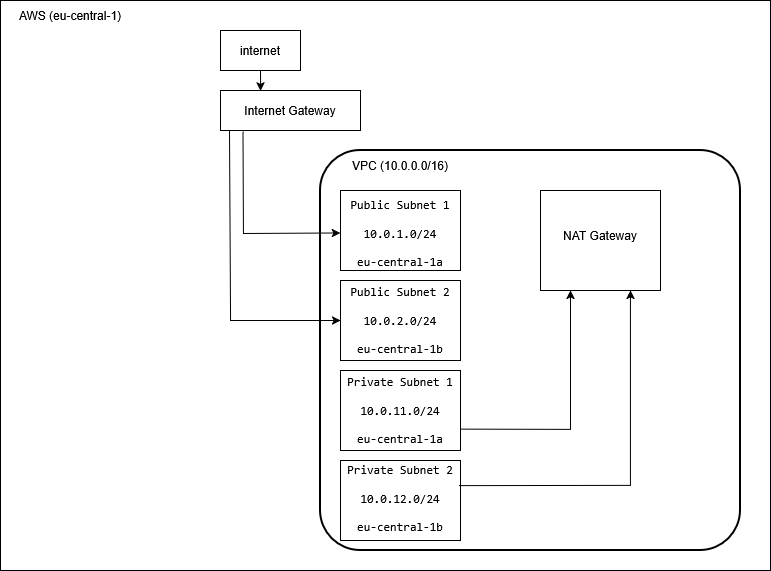

The diagram above was exported from draw.io. Its source (the exported page's mxGraphModel, read from the mxfile embedded in the PNG):
<mxGraphModel dx="1416" dy="804" grid="1" gridSize="10" guides="1" tooltips="1" connect="1" arrows="1" fold="1" page="1" pageScale="1" pageWidth="850" pageHeight="1100" math="0" shadow="0">
  <root>
    <mxCell id="0" />
    <mxCell id="1" parent="0" />
    <mxCell id="IDx-CIydN3Di5UfXo2My-4" parent="1" style="rounded=0;whiteSpace=wrap;html=1;" value="" vertex="1">
      <mxGeometry height="570" width="770" x="20" y="20" as="geometry" />
    </mxCell>
    <mxCell id="IDx-CIydN3Di5UfXo2My-5" parent="1" style="text;html=1;whiteSpace=wrap;strokeColor=none;fillColor=none;align=center;verticalAlign=middle;rounded=0;" value="AWS (eu-central-1)" vertex="1">
      <mxGeometry height="30" width="120" x="30" y="20" as="geometry" />
    </mxCell>
    <mxCell id="IDx-CIydN3Di5UfXo2My-6" parent="1" style="rounded=1;arcSize=10;dashed=0;fillColor=none;gradientColor=none;strokeWidth=2;" value="" vertex="1">
      <mxGeometry height="400" width="420" x="340" y="170" as="geometry" />
    </mxCell>
    <mxCell id="IDx-CIydN3Di5UfXo2My-8" parent="1" style="text;html=1;whiteSpace=wrap;strokeColor=none;fillColor=none;align=center;verticalAlign=middle;rounded=0;" value="VPC (10.0.0.0/16)" vertex="1">
      <mxGeometry height="30" width="100" x="370" y="170" as="geometry" />
    </mxCell>
    <mxCell id="IDx-CIydN3Di5UfXo2My-20" parent="1" style="rounded=0;whiteSpace=wrap;html=1;" value="" vertex="1">
      <mxGeometry height="40" width="80" x="240" y="50" as="geometry" />
    </mxCell>
    <mxCell id="IDx-CIydN3Di5UfXo2My-21" parent="1" style="text;html=1;whiteSpace=wrap;strokeColor=none;fillColor=none;align=center;verticalAlign=middle;rounded=0;" value="&lt;div&gt;internet&lt;/div&gt;" vertex="1">
      <mxGeometry height="30" width="60" x="250" y="55" as="geometry" />
    </mxCell>
    <mxCell id="IDx-CIydN3Di5UfXo2My-23" parent="1" style="rounded=0;whiteSpace=wrap;html=1;" value="" vertex="1">
      <mxGeometry height="40" width="140" x="240" y="110" as="geometry" />
    </mxCell>
    <mxCell id="IDx-CIydN3Di5UfXo2My-24" parent="1" style="text;html=1;whiteSpace=wrap;strokeColor=none;fillColor=none;align=center;verticalAlign=middle;rounded=0;" value="&lt;div&gt;Internet Gateway&lt;/div&gt;" vertex="1">
      <mxGeometry height="30" width="120" x="250" y="115" as="geometry" />
    </mxCell>
    <mxCell id="IDx-CIydN3Di5UfXo2My-26" parent="1" style="rounded=0;whiteSpace=wrap;html=1;" value="" vertex="1">
      <mxGeometry height="80" width="120" x="360" y="210" as="geometry" />
    </mxCell>
    <mxCell id="IDx-CIydN3Di5UfXo2My-30" parent="1" style="text;html=1;whiteSpace=wrap;strokeColor=none;fillColor=none;align=center;verticalAlign=middle;rounded=0;" value="&lt;code data-start=&quot;209&quot; data-end=&quot;226&quot;&gt;Public Subnet 1&lt;/code&gt;&lt;br&gt;&lt;br/&gt;&lt;code data-start=&quot;229&quot; data-end=&quot;242&quot;&gt;10.0.1.0/24&lt;/code&gt;&lt;br&gt;&lt;br/&gt;&lt;code data-start=&quot;245&quot; data-end=&quot;260&quot; data-is-only-node=&quot;&quot;&gt;eu-central-1a&lt;/code&gt;" vertex="1">
      <mxGeometry height="75" width="120" x="360" y="215" as="geometry" />
    </mxCell>
    <mxCell id="IDx-CIydN3Di5UfXo2My-31" parent="1" style="rounded=0;whiteSpace=wrap;html=1;" value="" vertex="1">
      <mxGeometry height="80" width="120" x="360" y="300" as="geometry" />
    </mxCell>
    <mxCell id="IDx-CIydN3Di5UfXo2My-32" parent="1" style="rounded=0;whiteSpace=wrap;html=1;" value="" vertex="1">
      <mxGeometry height="80" width="120" x="360" y="390" as="geometry" />
    </mxCell>
    <mxCell id="IDx-CIydN3Di5UfXo2My-33" parent="1" style="rounded=0;whiteSpace=wrap;html=1;" value="" vertex="1">
      <mxGeometry height="80" width="120" x="360" y="480" as="geometry" />
    </mxCell>
    <mxCell id="IDx-CIydN3Di5UfXo2My-34" parent="1" style="text;html=1;whiteSpace=wrap;strokeColor=none;fillColor=none;align=center;verticalAlign=middle;rounded=0;" value="&lt;code data-start=&quot;264&quot; data-end=&quot;281&quot;&gt;Public Subnet 2&lt;/code&gt;&lt;br&gt;&lt;br/&gt;&lt;code data-start=&quot;284&quot; data-end=&quot;297&quot;&gt;10.0.2.0/24&lt;/code&gt;&lt;br&gt;&lt;br/&gt;&lt;code data-start=&quot;300&quot; data-end=&quot;315&quot; data-is-only-node=&quot;&quot;&gt;eu-central-1b&lt;/code&gt;" vertex="1">
      <mxGeometry height="75" width="120" x="360" y="302.5" as="geometry" />
    </mxCell>
    <mxCell id="IDx-CIydN3Di5UfXo2My-35" parent="1" style="text;html=1;whiteSpace=wrap;strokeColor=none;fillColor=none;align=center;verticalAlign=middle;rounded=0;" value="&lt;code data-start=&quot;319&quot; data-end=&quot;337&quot;&gt;Private Subnet 1&lt;/code&gt;&lt;br&gt;&lt;br/&gt;&lt;code data-start=&quot;340&quot; data-end=&quot;354&quot;&gt;10.0.11.0/24&lt;/code&gt;&lt;br&gt;&lt;br/&gt;&lt;code data-start=&quot;357&quot; data-end=&quot;372&quot; data-is-only-node=&quot;&quot;&gt;eu-central-1a&lt;/code&gt;" vertex="1">
      <mxGeometry height="75" width="120" x="360" y="392.5" as="geometry" />
    </mxCell>
    <mxCell id="IDx-CIydN3Di5UfXo2My-36" parent="1" style="text;html=1;whiteSpace=wrap;strokeColor=none;fillColor=none;align=center;verticalAlign=middle;rounded=0;" value="&lt;code data-start=&quot;376&quot; data-end=&quot;394&quot;&gt;Private Subnet 2&lt;/code&gt;&lt;br&gt;&lt;br/&gt;&lt;code data-start=&quot;397&quot; data-end=&quot;411&quot;&gt;10.0.12.0/24&lt;/code&gt;&lt;br&gt;&lt;br/&gt;&lt;code data-start=&quot;414&quot; data-end=&quot;429&quot; data-is-only-node=&quot;&quot;&gt;eu-central-1b&lt;/code&gt;" vertex="1">
      <mxGeometry height="75" width="120" x="360" y="480" as="geometry" />
    </mxCell>
    <mxCell id="IDx-CIydN3Di5UfXo2My-37" edge="1" parent="1" source="IDx-CIydN3Di5UfXo2My-20" style="endArrow=classic;html=1;rounded=0;exitX=0.5;exitY=1;exitDx=0;exitDy=0;entryX=0.287;entryY=0.011;entryDx=0;entryDy=0;entryPerimeter=0;" target="IDx-CIydN3Di5UfXo2My-23" value="">
      <mxGeometry height="50" relative="1" width="50" as="geometry">
        <mxPoint x="400" y="340" as="sourcePoint" />
        <mxPoint x="450" y="290" as="targetPoint" />
      </mxGeometry>
    </mxCell>
    <mxCell id="IDx-CIydN3Di5UfXo2My-39" edge="1" parent="1" source="IDx-CIydN3Di5UfXo2My-23" style="endArrow=classic;html=1;rounded=0;exitX=0.161;exitY=1.025;exitDx=0;exitDy=0;exitPerimeter=0;entryX=0;entryY=0.5;entryDx=0;entryDy=0;" target="IDx-CIydN3Di5UfXo2My-30" value="">
      <mxGeometry height="50" relative="1" width="50" as="geometry">
        <Array as="points">
          <mxPoint x="263" y="253" />
        </Array>
        <mxPoint x="390" y="320" as="sourcePoint" />
        <mxPoint x="440" y="270" as="targetPoint" />
      </mxGeometry>
    </mxCell>
    <mxCell id="IDx-CIydN3Di5UfXo2My-40" edge="1" parent="1" source="IDx-CIydN3Di5UfXo2My-23" style="endArrow=classic;html=1;rounded=0;exitX=0.064;exitY=1.025;exitDx=0;exitDy=0;exitPerimeter=0;entryX=0;entryY=0.5;entryDx=0;entryDy=0;" target="IDx-CIydN3Di5UfXo2My-31" value="">
      <mxGeometry height="50" relative="1" width="50" as="geometry">
        <Array as="points">
          <mxPoint x="250" y="340" />
        </Array>
        <mxPoint x="260" y="340" as="sourcePoint" />
        <mxPoint x="352" y="442" as="targetPoint" />
      </mxGeometry>
    </mxCell>
    <mxCell id="IDx-CIydN3Di5UfXo2My-41" parent="1" style="rounded=0;whiteSpace=wrap;html=1;" value="" vertex="1">
      <mxGeometry height="100" width="120" x="560" y="210" as="geometry" />
    </mxCell>
    <mxCell id="IDx-CIydN3Di5UfXo2My-42" edge="1" parent="1" source="IDx-CIydN3Di5UfXo2My-35" style="endArrow=classic;html=1;rounded=0;exitX=1;exitY=0.75;exitDx=0;exitDy=0;entryX=0.25;entryY=1;entryDx=0;entryDy=0;" target="IDx-CIydN3Di5UfXo2My-41" value="">
      <mxGeometry height="50" relative="1" width="50" as="geometry">
        <Array as="points">
          <mxPoint x="590" y="449" />
        </Array>
        <mxPoint x="410" y="330" as="sourcePoint" />
        <mxPoint x="460" y="280" as="targetPoint" />
      </mxGeometry>
    </mxCell>
    <mxCell id="IDx-CIydN3Di5UfXo2My-43" edge="1" parent="1" source="IDx-CIydN3Di5UfXo2My-36" style="endArrow=classic;html=1;rounded=0;entryX=0.75;entryY=1;entryDx=0;entryDy=0;exitX=0.992;exitY=0.337;exitDx=0;exitDy=0;exitPerimeter=0;" target="IDx-CIydN3Di5UfXo2My-41" value="">
      <mxGeometry height="50" relative="1" width="50" as="geometry">
        <Array as="points">
          <mxPoint x="650" y="505" />
        </Array>
        <mxPoint x="410" y="330" as="sourcePoint" />
        <mxPoint x="460" y="280" as="targetPoint" />
      </mxGeometry>
    </mxCell>
    <mxCell id="IDx-CIydN3Di5UfXo2My-44" parent="1" style="text;html=1;whiteSpace=wrap;strokeColor=none;fillColor=none;align=center;verticalAlign=middle;rounded=0;" value="NAT Gateway" vertex="1">
      <mxGeometry height="30" width="120" x="560" y="240" as="geometry" />
    </mxCell>
  </root>
</mxGraphModel>